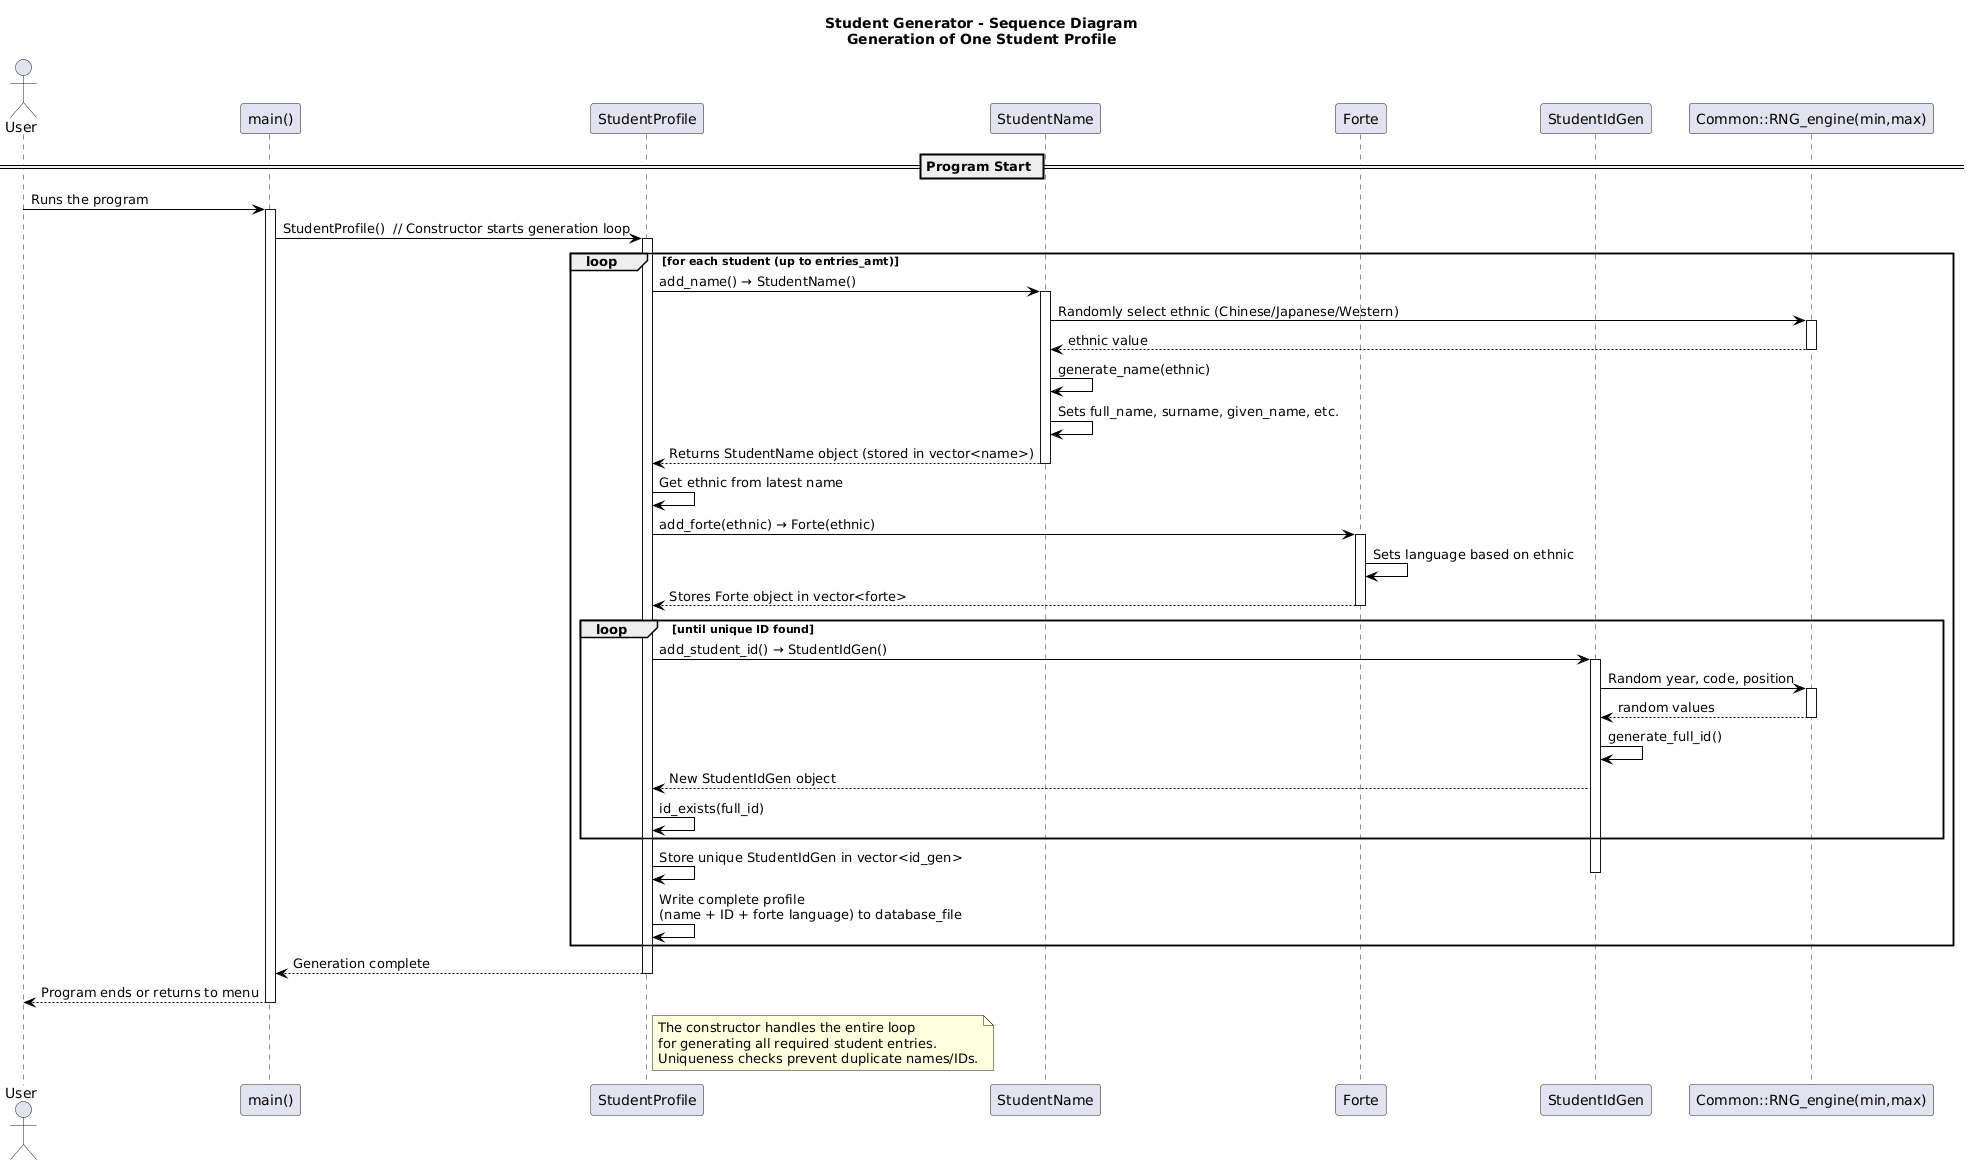

The diagram above was rendered by PlantUML. Its source (embedded in the PNG):
@startuml
skinparam backgroundColor White
skinparam shadowing false
skinparam class {
    BackgroundColor White
    BorderColor Black
    ArrowColor Black
}

title Student Generator - Sequence Diagram\nGeneration of One Student Profile

actor User
participant "main()" as Main
participant "StudentProfile" as Profile
participant "StudentName" as Name
participant "Forte" as ForteObj
participant "StudentIdGen" as IdGen
participant "Common::RNG_engine(min,max)" as RNG

== Program Start ==
User -> Main: Runs the program
activate Main
Main -> Profile: StudentProfile()  // Constructor starts generation loop
activate Profile

loop for each student (up to entries_amt)

    Profile -> Name: add_name() → StudentName()
    activate Name
    
    Name -> RNG: Randomly select ethnic (Chinese/Japanese/Western)
    activate RNG
    RNG --> Name: ethnic value
    deactivate RNG
    
    Name -> Name: generate_name(ethnic)
    Name -> Name: Sets full_name, surname, given_name, etc.
    
    Name --> Profile: Returns StudentName object (stored in vector<name>)
    deactivate Name
    
    Profile -> Profile: Get ethnic from latest name
    
    Profile -> ForteObj: add_forte(ethnic) → Forte(ethnic)
    activate ForteObj
    ForteObj -> ForteObj: Sets language based on ethnic
    ForteObj --> Profile: Stores Forte object in vector<forte>
    deactivate ForteObj
    
    loop until unique ID found
        Profile -> IdGen: add_student_id() → StudentIdGen()
        activate IdGen
        
        IdGen -> RNG: Random year, code, position
        activate RNG
        RNG --> IdGen: random values
        deactivate RNG
        
        IdGen -> IdGen: generate_full_id()
        IdGen --> Profile: New StudentIdGen object
        
        Profile -> Profile: id_exists(full_id)
    end
    
    Profile -> Profile: Store unique StudentIdGen in vector<id_gen>
    deactivate IdGen
    
    Profile -> Profile: Write complete profile\n(name + ID + forte language) to database_file
    
end

Profile --> Main: Generation complete
deactivate Profile
Main --> User: Program ends or returns to menu
deactivate Main

note right of Profile
  The constructor handles the entire loop
  for generating all required student entries.
  Uniqueness checks prevent duplicate names/IDs.
end note
@enduml